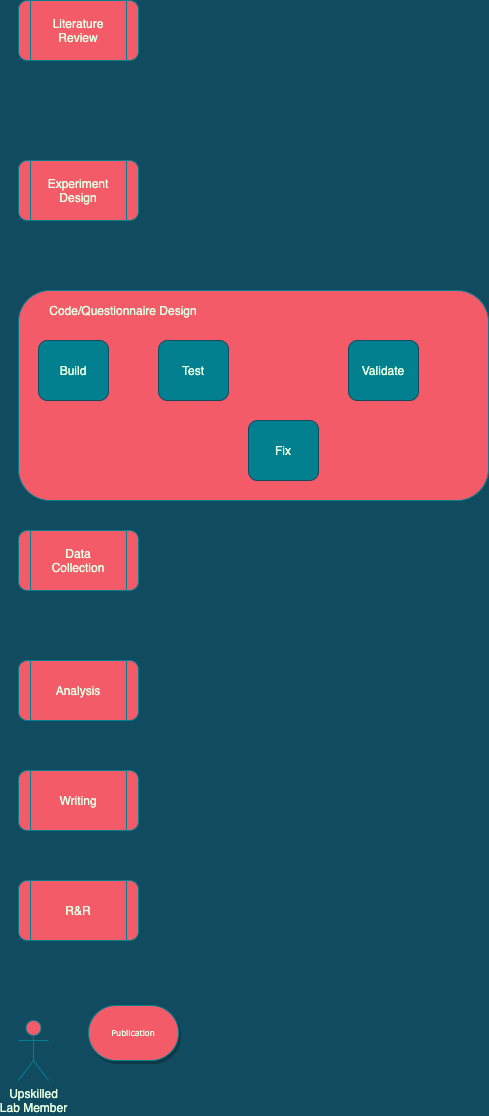

The diagram above was exported from draw.io. Its source (the exported page's mxGraphModel, read from the mxfile embedded in the PNG):
<mxGraphModel dx="1261" dy="640" grid="1" gridSize="10" guides="1" tooltips="1" connect="1" arrows="1" fold="1" page="1" pageScale="1" pageWidth="1100" pageHeight="850" background="#114B5F" math="0" shadow="0">
  <root>
    <mxCell id="0" />
    <mxCell id="1" parent="0" />
    <mxCell id="60e70716793133e9-30" value="Publication" style="strokeWidth=1;html=1;shape=mxgraph.flowchart.terminator;whiteSpace=wrap;rounded=0;shadow=1;labelBackgroundColor=none;fontFamily=Verdana;fontSize=8;align=center;fillColor=#F45B69;strokeColor=#028090;fontColor=#E4FDE1;" parent="1" vertex="1">
      <mxGeometry x="280" y="1245" width="90" height="55" as="geometry" />
    </mxCell>
    <mxCell id="iGCJ3VpQ9HvkXvodiY1E-1" value="Literature&lt;br&gt;Review" style="shape=process;whiteSpace=wrap;html=1;backgroundOutline=1;rounded=1;sketch=0;fontColor=#E4FDE1;strokeColor=#028090;fillColor=#F45B69;" vertex="1" parent="1">
      <mxGeometry x="210" y="240" width="120" height="60" as="geometry" />
    </mxCell>
    <mxCell id="iGCJ3VpQ9HvkXvodiY1E-4" value="Experiment&lt;br&gt;Design" style="shape=process;whiteSpace=wrap;html=1;backgroundOutline=1;rounded=1;sketch=0;fontColor=#E4FDE1;strokeColor=#028090;fillColor=#F45B69;" vertex="1" parent="1">
      <mxGeometry x="210" y="400" width="120" height="60" as="geometry" />
    </mxCell>
    <mxCell id="iGCJ3VpQ9HvkXvodiY1E-9" value="" style="rounded=1;whiteSpace=wrap;html=1;sketch=0;fontColor=#E4FDE1;strokeColor=#028090;fillColor=#F45B69;" vertex="1" parent="1">
      <mxGeometry x="210" y="530" width="470" height="210" as="geometry" />
    </mxCell>
    <mxCell id="iGCJ3VpQ9HvkXvodiY1E-10" value="Data&lt;br&gt;Collection" style="shape=process;whiteSpace=wrap;html=1;backgroundOutline=1;rounded=1;sketch=0;fontColor=#E4FDE1;strokeColor=#028090;fillColor=#F45B69;" vertex="1" parent="1">
      <mxGeometry x="210" y="770" width="120" height="60" as="geometry" />
    </mxCell>
    <mxCell id="iGCJ3VpQ9HvkXvodiY1E-11" value="Analysis" style="shape=process;whiteSpace=wrap;html=1;backgroundOutline=1;rounded=1;sketch=0;fontColor=#E4FDE1;strokeColor=#028090;fillColor=#F45B69;shadow=0;" vertex="1" parent="1">
      <mxGeometry x="210" y="900" width="120" height="60" as="geometry" />
    </mxCell>
    <mxCell id="iGCJ3VpQ9HvkXvodiY1E-13" value="Writing" style="shape=process;whiteSpace=wrap;html=1;backgroundOutline=1;rounded=1;sketch=0;fontColor=#E4FDE1;strokeColor=#028090;fillColor=#F45B69;shadow=0;" vertex="1" parent="1">
      <mxGeometry x="210" y="1010" width="120" height="60" as="geometry" />
    </mxCell>
    <mxCell id="iGCJ3VpQ9HvkXvodiY1E-14" value="R&amp;amp;R" style="shape=process;whiteSpace=wrap;html=1;backgroundOutline=1;rounded=1;sketch=0;fontColor=#E4FDE1;strokeColor=#028090;fillColor=#F45B69;shadow=0;" vertex="1" parent="1">
      <mxGeometry x="210" y="1120" width="120" height="60" as="geometry" />
    </mxCell>
    <mxCell id="iGCJ3VpQ9HvkXvodiY1E-15" value="Upskilled&lt;br&gt;Lab Member" style="shape=umlActor;verticalLabelPosition=bottom;verticalAlign=top;html=1;outlineConnect=0;rounded=0;shadow=0;sketch=0;fontColor=#E4FDE1;strokeColor=#028090;fillColor=#F45B69;" vertex="1" parent="1">
      <mxGeometry x="210" y="1260" width="30" height="60" as="geometry" />
    </mxCell>
    <mxCell id="iGCJ3VpQ9HvkXvodiY1E-18" value="Code/Questionnaire Design" style="text;html=1;strokeColor=none;fillColor=none;align=center;verticalAlign=middle;whiteSpace=wrap;rounded=0;shadow=0;sketch=0;fontColor=#E4FDE1;" vertex="1" parent="1">
      <mxGeometry x="220" y="540" width="190" height="20" as="geometry" />
    </mxCell>
    <mxCell id="iGCJ3VpQ9HvkXvodiY1E-19" value="Build" style="rounded=1;whiteSpace=wrap;html=1;shadow=0;sketch=0;fontColor=#E4FDE1;fillColor=#028090;strokeColor=#114B5F;" vertex="1" parent="1">
      <mxGeometry x="230" y="580" width="70" height="60" as="geometry" />
    </mxCell>
    <mxCell id="iGCJ3VpQ9HvkXvodiY1E-20" value="Test" style="rounded=1;whiteSpace=wrap;html=1;shadow=0;sketch=0;fontColor=#E4FDE1;fillColor=#028090;strokeColor=#114B5F;" vertex="1" parent="1">
      <mxGeometry x="350" y="580" width="70" height="60" as="geometry" />
    </mxCell>
    <mxCell id="iGCJ3VpQ9HvkXvodiY1E-21" value="Validate" style="rounded=1;whiteSpace=wrap;html=1;shadow=0;sketch=0;fontColor=#E4FDE1;fillColor=#028090;strokeColor=#114B5F;" vertex="1" parent="1">
      <mxGeometry x="540" y="580" width="70" height="60" as="geometry" />
    </mxCell>
    <mxCell id="iGCJ3VpQ9HvkXvodiY1E-22" value="Fix" style="rounded=1;whiteSpace=wrap;html=1;shadow=0;sketch=0;fontColor=#E4FDE1;fillColor=#028090;strokeColor=#114B5F;" vertex="1" parent="1">
      <mxGeometry x="440" y="660" width="70" height="60" as="geometry" />
    </mxCell>
  </root>
</mxGraphModel>